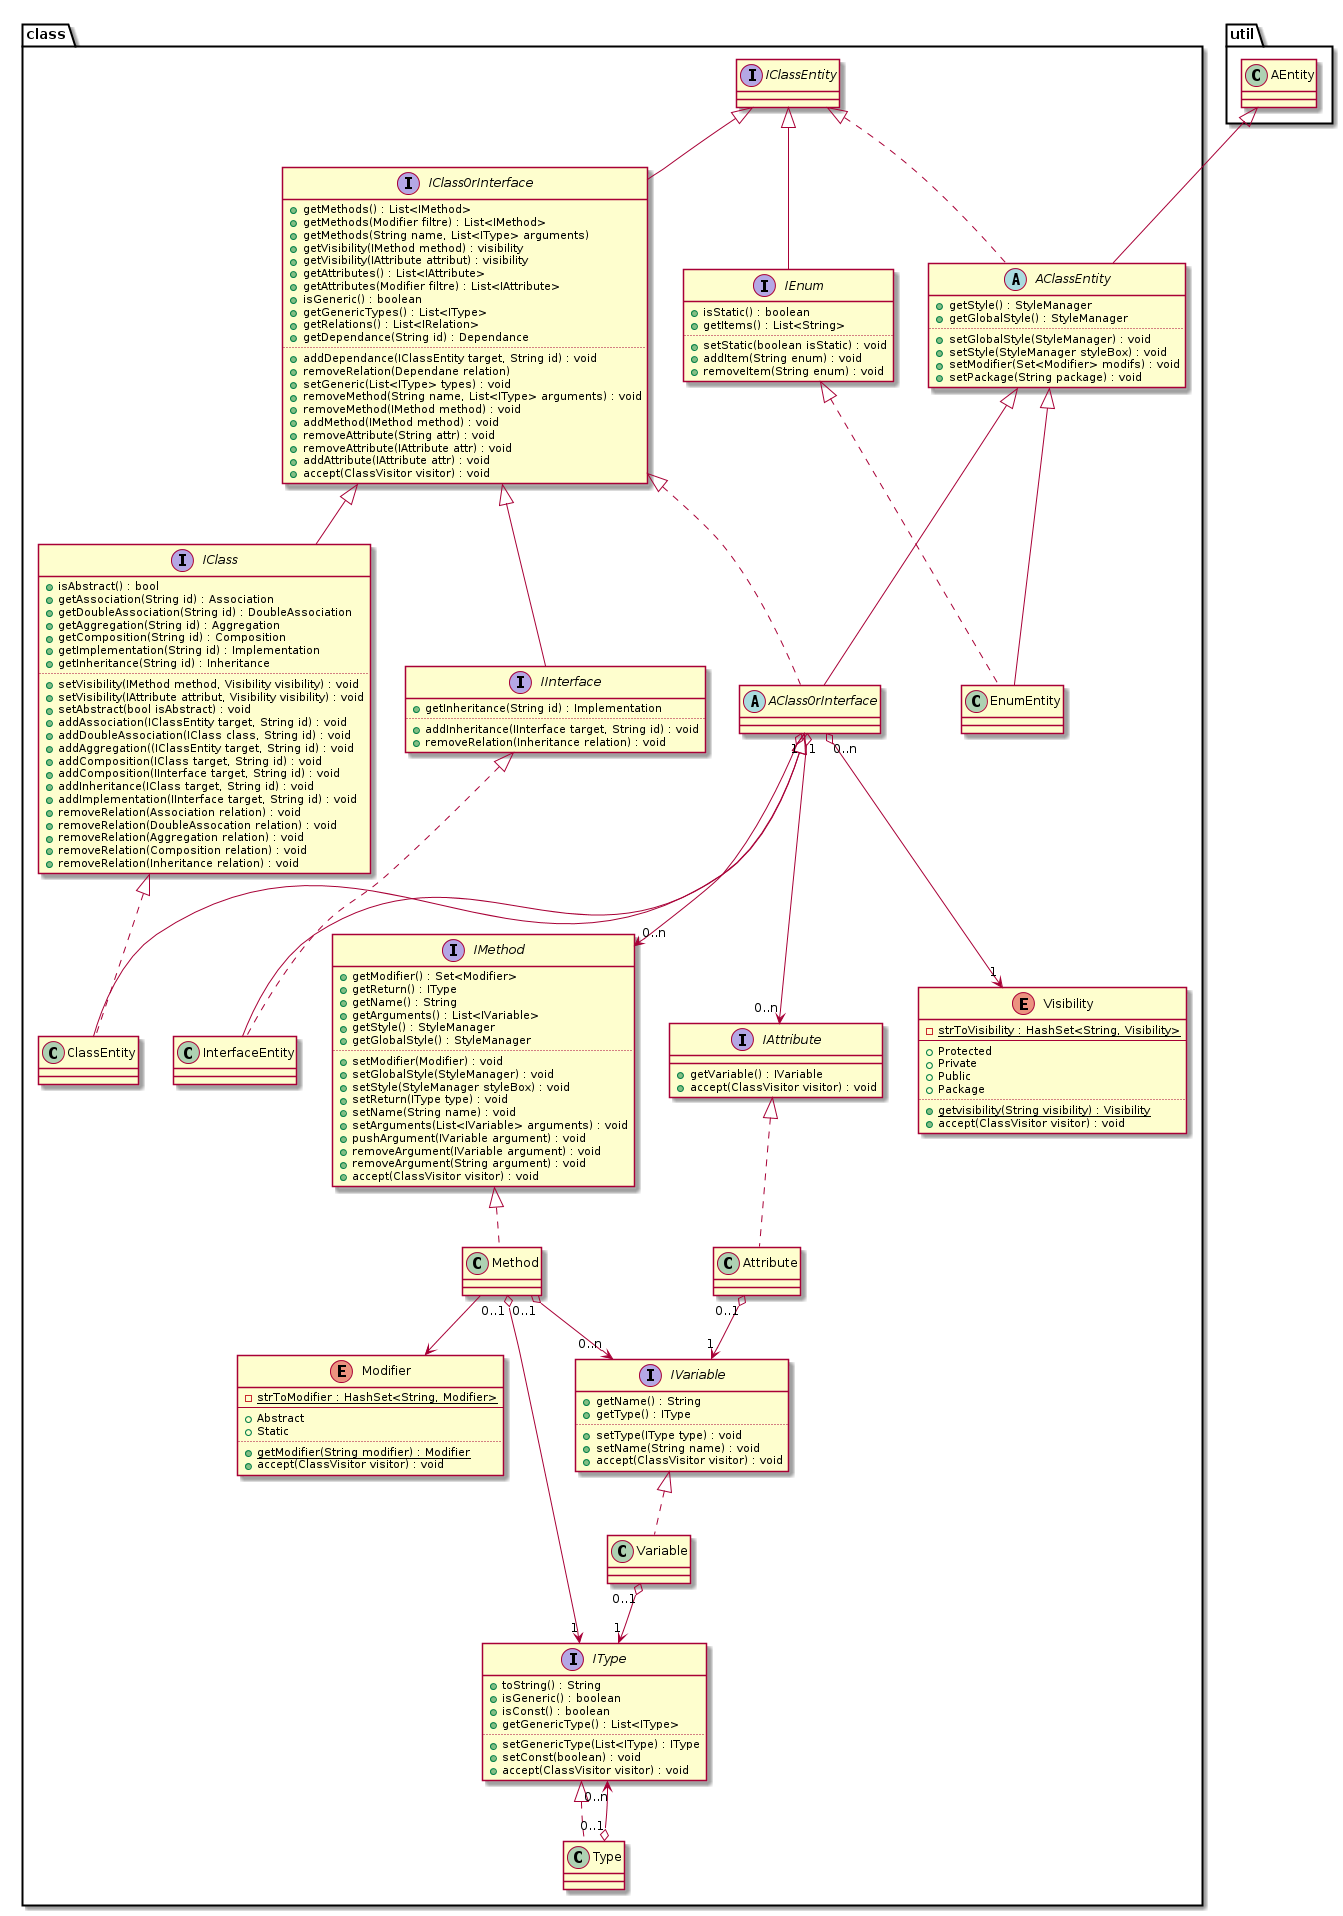

The diagram above was rendered by PlantUML. Its source (embedded in the PNG):
@startuml


package class { 
' -------------------------------- umlreverse.model.diagram.class

abstract AClassEntity extends util.AEntity implements IClassEntity {
	+getStyle() : StyleManager
	+getGlobalStyle() : StyleManager
	..
	+setGlobalStyle(StyleManager) : void
	+setStyle(StyleManager styleBox) : void
	+setModifier(Set<Modifier> modifs) : void
	+setPackage(String package) : void
	
}

interface IEnum extends IClassEntity {
	+isStatic() : boolean
	+getItems() : List<String>
	..
	+setStatic(boolean isStatic) : void
	+addItem(String enum) : void
	+removeItem(String enum) : void
}

interface IClassOrInterface extends IClassEntity {
	+getMethods() : List<IMethod> 
	+getMethods(Modifier filtre) : List<IMethod>
	+getMethods(String name, List<IType> arguments) 
	+getVisibility(IMethod method) : visibility
	+getVisibility(IAttribute attribut) : visibility
	+getAttributes() : List<IAttribute> 
	+getAttributes(Modifier filtre) : List<IAttribute> 
	+isGeneric() : boolean 
	+getGenericTypes() : List<IType>
	+getRelations() : List<IRelation>
	+getDependance(String id) : Dependance
	..
	+addDependance(IClassEntity target, String id) : void
	+removeRelation(Dependane relation)
	+setGeneric(List<IType> types) : void

	+removeMethod(String name, List<IType> arguments) : void
	+removeMethod(IMethod method) : void
	+addMethod(IMethod method) : void

	+removeAttribute(String attr) : void
	+removeAttribute(IAttribute attr) : void
	+addAttribute(IAttribute attr) : void
	
	+accept(ClassVisitor visitor) : void

}

abstract AClassOrInterface extends AClassEntity implements IClassOrInterface

interface IClass extends IClassOrInterface {
	+isAbstract() : bool
	+getAssociation(String id) : Association
	+getDoubleAssociation(String id) : DoubleAssociation
	+getAggregation(String id) : Aggregation
	+getComposition(String id) : Composition
	+getImplementation(String id) : Implementation
	+getInheritance(String id) : Inheritance
	..
	+setVisibility(IMethod method, Visibility visibility) : void
	+setVisibility(IAttribute attribut, Visibility visibility) : void
	+setAbstract(bool isAbstract) : void
	+addAssociation(IClassEntity target, String id) : void
	+addDoubleAssociation(IClass class, String id) : void
	+addAggregation((IClassEntity target, String id) : void
	+addComposition(IClass target, String id) : void
	+addComposition(IInterface target, String id) : void
	+addInheritance(IClass target, String id) : void
	+addImplementation(IInterface target, String id) : void
	+removeRelation(Association relation) : void
	+removeRelation(DoubleAssocation relation) : void
	+removeRelation(Aggregation relation) : void
	+removeRelation(Composition relation) : void
	+removeRelation(Inheritance relation) : void
}

interface IInterface extends IClassOrInterface {
	+getInheritance(String id) : Implementation
	..
	+addInheritance(IInterface target, String id) : void
	+removeRelation(Inheritance relation) : void
}

class EnumEntity extends AClassEntity implements IEnum
class InterfaceEntity extends AClassOrInterface implements IInterface
class ClassEntity extends AClassOrInterface implements IClass

interface IMethod {
	+getModifier() : Set<Modifier>
	+getReturn() : IType 
	+getName() : String 
	+getArguments() : List<IVariable> 
	+getStyle() : StyleManager
	+getGlobalStyle() : StyleManager
	..
	+setModifier(Modifier) : void
	+setGlobalStyle(StyleManager) : void
	+setStyle(StyleManager styleBox) : void
	+setReturn(IType type) : void
	+setName(String name) : void
	+setArguments(List<IVariable> arguments) : void
	+pushArgument(IVariable argument) : void
	+removeArgument(IVariable argument) : void
	+removeArgument(String argument) : void
	+accept(ClassVisitor visitor) : void
}
class Method implements IMethod

interface IType {
	+toString() : String 
	+isGeneric() : boolean 
	+isConst() : boolean 
	+getGenericType() : List<IType>
	..
	+setGenericType(List<IType) : IType
	+setConst(boolean) : void 
	+accept(ClassVisitor visitor) : void
}
class Type implements IType


interface IAttribute {
	+getVariable() : IVariable 
	+accept(ClassVisitor visitor) : void
}
class Attribute implements IAttribute


interface IVariable {
	+getName() : String 
	+getType() : IType 
	..
	+setType(IType type) : void 
	+setName(String name) : void
	+accept(ClassVisitor visitor) : void
}
class Variable implements IVariable 


enum Visibility {
	{static}-strToVisibility : HashSet<String, Visibility> 
	--
	+Protected
	+Private
	+Public
	+Package
	..
	{static}+getvisibility(String visibility) : Visibility
	+accept(ClassVisitor visitor) : void
}

enum Modifier {
	{static}-strToModifier : HashSet<String, Modifier>
	--
	+Abstract
	+Static
	..
	{static}+getModifier(String modifier) : Modifier
	+accept(ClassVisitor visitor) : void
}


AClassOrInterface "1" o--> "0..n" IMethod
AClassOrInterface "1" o--> "0..n" IAttribute
Method "0..1" o--> "1" IType
Method "0..1" o--> "0..n" IVariable
Method --> Modifier
Type "0..1" o--> "0..n" IType
Variable "0..1" o--> "1" IType
AClassOrInterface "0..n" o--> "1" Visibility
Attribute "0..1" o--> "1" IVariable


}
' --------------------------------------------------------- fin package class


@enduml